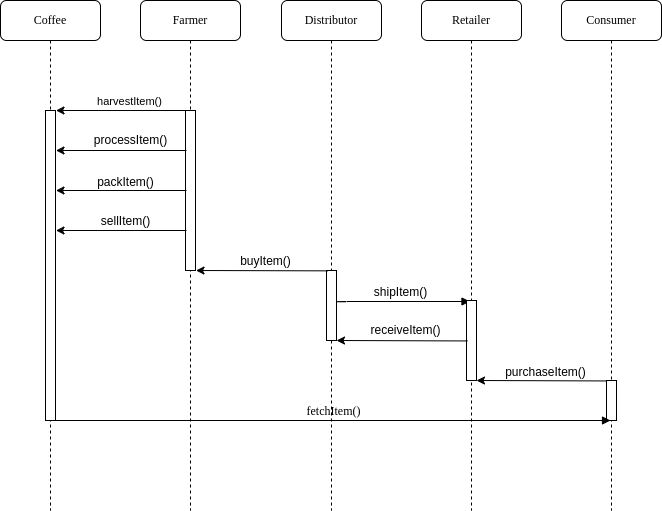

The diagram above was exported from draw.io. Its source (the exported page's mxGraphModel, read from the mxfile embedded in the PNG):
<mxGraphModel dx="1360" dy="709" grid="1" gridSize="10" guides="1" tooltips="1" connect="1" arrows="1" fold="1" page="1" pageScale="1" pageWidth="1100" pageHeight="850" background="none" math="0" shadow="0">
  <root>
    <mxCell id="0" />
    <mxCell id="1" parent="0" />
    <mxCell id="7baba1c4bc27f4b0-2" value="Farmer" style="shape=umlLifeline;perimeter=lifelinePerimeter;whiteSpace=wrap;html=1;container=1;collapsible=0;recursiveResize=0;outlineConnect=0;rounded=1;shadow=0;comic=0;labelBackgroundColor=none;strokeWidth=1;fontFamily=Verdana;fontSize=12;align=center;" parent="1" vertex="1">
      <mxGeometry x="240" y="80" width="100" height="510" as="geometry" />
    </mxCell>
    <mxCell id="7baba1c4bc27f4b0-10" value="" style="html=1;points=[];perimeter=orthogonalPerimeter;rounded=0;shadow=0;comic=0;labelBackgroundColor=none;strokeWidth=1;fontFamily=Verdana;fontSize=12;align=center;" parent="7baba1c4bc27f4b0-2" vertex="1">
      <mxGeometry x="45" y="110" width="10" height="160" as="geometry" />
    </mxCell>
    <mxCell id="81w2soV2gi2NsNUX6O-g-21" value="processItem()" style="text;html=1;align=center;verticalAlign=middle;resizable=0;points=[];autosize=1;strokeColor=none;fillColor=none;" parent="7baba1c4bc27f4b0-2" vertex="1">
      <mxGeometry x="-60" y="125" width="100" height="30" as="geometry" />
    </mxCell>
    <mxCell id="7baba1c4bc27f4b0-3" value="Distributor" style="shape=umlLifeline;perimeter=lifelinePerimeter;whiteSpace=wrap;html=1;container=1;collapsible=0;recursiveResize=0;outlineConnect=0;rounded=1;shadow=0;comic=0;labelBackgroundColor=none;strokeWidth=1;fontFamily=Verdana;fontSize=12;align=center;" parent="1" vertex="1">
      <mxGeometry x="381" y="80" width="100" height="510" as="geometry" />
    </mxCell>
    <mxCell id="7baba1c4bc27f4b0-13" value="" style="html=1;points=[];perimeter=orthogonalPerimeter;rounded=0;shadow=0;comic=0;labelBackgroundColor=none;strokeWidth=1;fontFamily=Verdana;fontSize=12;align=center;" parent="7baba1c4bc27f4b0-3" vertex="1">
      <mxGeometry x="45" y="270" width="10" height="70" as="geometry" />
    </mxCell>
    <mxCell id="7baba1c4bc27f4b0-4" value="Retailer" style="shape=umlLifeline;perimeter=lifelinePerimeter;whiteSpace=wrap;html=1;container=1;collapsible=0;recursiveResize=0;outlineConnect=0;rounded=1;shadow=0;comic=0;labelBackgroundColor=none;strokeWidth=1;fontFamily=Verdana;fontSize=12;align=center;" parent="1" vertex="1">
      <mxGeometry x="521" y="80" width="100" height="510" as="geometry" />
    </mxCell>
    <mxCell id="81w2soV2gi2NsNUX6O-g-9" value="" style="html=1;verticalAlign=bottom;endArrow=block;labelBackgroundColor=none;fontFamily=Verdana;fontSize=12;edgeStyle=elbowEdgeStyle;elbow=vertical;entryX=0.35;entryY=0.004;entryDx=0;entryDy=0;entryPerimeter=0;" parent="7baba1c4bc27f4b0-4" target="7baba1c4bc27f4b0-22" edge="1">
      <mxGeometry relative="1" as="geometry">
        <mxPoint x="-85" y="300" as="sourcePoint" />
        <mxPoint x="40" y="300" as="targetPoint" />
        <Array as="points">
          <mxPoint x="40" y="301" />
        </Array>
      </mxGeometry>
    </mxCell>
    <mxCell id="7baba1c4bc27f4b0-22" value="" style="html=1;points=[];perimeter=orthogonalPerimeter;rounded=0;shadow=0;comic=0;labelBackgroundColor=none;strokeWidth=1;fontFamily=Verdana;fontSize=12;align=center;" parent="7baba1c4bc27f4b0-4" vertex="1">
      <mxGeometry x="45" y="300" width="10" height="80" as="geometry" />
    </mxCell>
    <mxCell id="81w2soV2gi2NsNUX6O-g-11" value="" style="endArrow=classic;html=1;rounded=0;exitX=0.15;exitY=0.005;exitDx=0;exitDy=0;exitPerimeter=0;" parent="7baba1c4bc27f4b0-4" edge="1">
      <mxGeometry width="50" height="50" relative="1" as="geometry">
        <mxPoint x="46" y="340.45000000000005" as="sourcePoint" />
        <mxPoint x="-85" y="340" as="targetPoint" />
      </mxGeometry>
    </mxCell>
    <mxCell id="81w2soV2gi2NsNUX6O-g-26" value="receiveItem()" style="text;html=1;align=center;verticalAlign=middle;resizable=0;points=[];autosize=1;strokeColor=none;fillColor=none;" parent="7baba1c4bc27f4b0-4" vertex="1">
      <mxGeometry x="-61" y="315" width="90" height="30" as="geometry" />
    </mxCell>
    <mxCell id="7baba1c4bc27f4b0-5" value="Consumer" style="shape=umlLifeline;perimeter=lifelinePerimeter;whiteSpace=wrap;html=1;container=1;collapsible=0;recursiveResize=0;outlineConnect=0;rounded=1;shadow=0;comic=0;labelBackgroundColor=none;strokeWidth=1;fontFamily=Verdana;fontSize=12;align=center;" parent="1" vertex="1">
      <mxGeometry x="661" y="80" width="100" height="510" as="geometry" />
    </mxCell>
    <mxCell id="7baba1c4bc27f4b0-8" value="Coffee" style="shape=umlLifeline;perimeter=lifelinePerimeter;whiteSpace=wrap;html=1;container=1;collapsible=0;recursiveResize=0;outlineConnect=0;rounded=1;shadow=0;comic=0;labelBackgroundColor=none;strokeWidth=1;fontFamily=Verdana;fontSize=12;align=center;" parent="1" vertex="1">
      <mxGeometry x="100" y="80" width="100" height="510" as="geometry" />
    </mxCell>
    <mxCell id="7baba1c4bc27f4b0-9" value="" style="html=1;points=[];perimeter=orthogonalPerimeter;rounded=0;shadow=0;comic=0;labelBackgroundColor=none;strokeWidth=1;fontFamily=Verdana;fontSize=12;align=center;" parent="7baba1c4bc27f4b0-8" vertex="1">
      <mxGeometry x="45" y="110" width="10" height="310" as="geometry" />
    </mxCell>
    <mxCell id="81w2soV2gi2NsNUX6O-g-4" value="" style="endArrow=classic;html=1;rounded=0;" parent="1" edge="1">
      <mxGeometry width="50" height="50" relative="1" as="geometry">
        <mxPoint x="286" y="230" as="sourcePoint" />
        <mxPoint x="155.5" y="230" as="targetPoint" />
      </mxGeometry>
    </mxCell>
    <mxCell id="81w2soV2gi2NsNUX6O-g-5" value="" style="endArrow=classic;html=1;rounded=0;" parent="1" edge="1">
      <mxGeometry width="50" height="50" relative="1" as="geometry">
        <mxPoint x="286" y="270" as="sourcePoint" />
        <mxPoint x="155.5" y="270" as="targetPoint" />
      </mxGeometry>
    </mxCell>
    <mxCell id="81w2soV2gi2NsNUX6O-g-6" value="" style="endArrow=classic;html=1;rounded=0;" parent="1" edge="1">
      <mxGeometry width="50" height="50" relative="1" as="geometry">
        <mxPoint x="286" y="310" as="sourcePoint" />
        <mxPoint x="155.5" y="310" as="targetPoint" />
      </mxGeometry>
    </mxCell>
    <mxCell id="81w2soV2gi2NsNUX6O-g-7" value="" style="endArrow=classic;html=1;rounded=0;" parent="1" edge="1">
      <mxGeometry width="50" height="50" relative="1" as="geometry">
        <mxPoint x="286" y="190" as="sourcePoint" />
        <mxPoint x="155.5" y="190" as="targetPoint" />
      </mxGeometry>
    </mxCell>
    <mxCell id="81w2soV2gi2NsNUX6O-g-19" value="harvestItem()" style="edgeLabel;html=1;align=center;verticalAlign=middle;resizable=0;points=[];" parent="81w2soV2gi2NsNUX6O-g-7" connectable="0" vertex="1">
      <mxGeometry x="-0.1724" y="1" relative="1" as="geometry">
        <mxPoint x="-4" y="-11" as="offset" />
      </mxGeometry>
    </mxCell>
    <mxCell id="81w2soV2gi2NsNUX6O-g-8" value="" style="endArrow=classic;html=1;rounded=0;exitX=0.15;exitY=0.005;exitDx=0;exitDy=0;exitPerimeter=0;" parent="1" source="7baba1c4bc27f4b0-13" edge="1">
      <mxGeometry width="50" height="50" relative="1" as="geometry">
        <mxPoint x="440" y="350" as="sourcePoint" />
        <mxPoint x="295.5" y="350" as="targetPoint" />
      </mxGeometry>
    </mxCell>
    <mxCell id="81w2soV2gi2NsNUX6O-g-14" value="" style="endArrow=classic;html=1;rounded=0;exitX=0.15;exitY=0.005;exitDx=0;exitDy=0;exitPerimeter=0;" parent="1" edge="1">
      <mxGeometry width="50" height="50" relative="1" as="geometry">
        <mxPoint x="707" y="460.45000000000005" as="sourcePoint" />
        <mxPoint x="576" y="460" as="targetPoint" />
      </mxGeometry>
    </mxCell>
    <mxCell id="81w2soV2gi2NsNUX6O-g-15" value="" style="html=1;points=[];perimeter=orthogonalPerimeter;rounded=0;shadow=0;comic=0;labelBackgroundColor=none;strokeWidth=1;fontFamily=Verdana;fontSize=12;align=center;" parent="1" vertex="1">
      <mxGeometry x="706" y="460" width="10" height="40" as="geometry" />
    </mxCell>
    <mxCell id="81w2soV2gi2NsNUX6O-g-16" value="fetchItem()" style="html=1;verticalAlign=bottom;endArrow=block;labelBackgroundColor=none;fontFamily=Verdana;fontSize=12;" parent="1" edge="1">
      <mxGeometry relative="1" as="geometry">
        <mxPoint x="155" y="500" as="sourcePoint" />
        <mxPoint x="710" y="500" as="targetPoint" />
      </mxGeometry>
    </mxCell>
    <mxCell id="81w2soV2gi2NsNUX6O-g-22" value="packItem()" style="text;html=1;align=center;verticalAlign=middle;resizable=0;points=[];autosize=1;strokeColor=none;fillColor=none;" parent="1" vertex="1">
      <mxGeometry x="185" y="247" width="80" height="30" as="geometry" />
    </mxCell>
    <mxCell id="81w2soV2gi2NsNUX6O-g-23" value="sellItem()" style="text;html=1;align=center;verticalAlign=middle;resizable=0;points=[];autosize=1;strokeColor=none;fillColor=none;" parent="1" vertex="1">
      <mxGeometry x="190" y="286" width="70" height="30" as="geometry" />
    </mxCell>
    <mxCell id="81w2soV2gi2NsNUX6O-g-24" value="buyItem()" style="text;html=1;align=center;verticalAlign=middle;resizable=0;points=[];autosize=1;strokeColor=none;fillColor=none;" parent="1" vertex="1">
      <mxGeometry x="330" y="326" width="70" height="30" as="geometry" />
    </mxCell>
    <mxCell id="81w2soV2gi2NsNUX6O-g-25" value="shipItem()" style="text;html=1;align=center;verticalAlign=middle;resizable=0;points=[];autosize=1;strokeColor=none;fillColor=none;" parent="1" vertex="1">
      <mxGeometry x="460" y="357" width="80" height="30" as="geometry" />
    </mxCell>
    <mxCell id="81w2soV2gi2NsNUX6O-g-27" value="purchaseItem()" style="text;html=1;align=center;verticalAlign=middle;resizable=0;points=[];autosize=1;strokeColor=none;fillColor=none;" parent="1" vertex="1">
      <mxGeometry x="595" y="437" width="100" height="30" as="geometry" />
    </mxCell>
  </root>
</mxGraphModel>